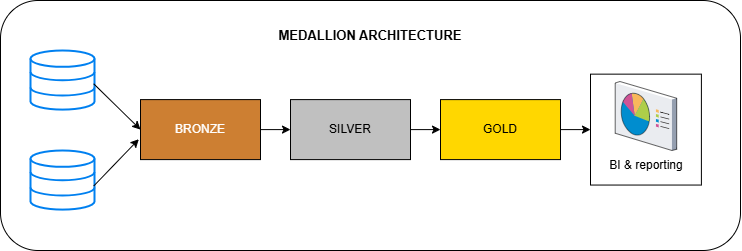

The diagram above was exported from draw.io. Its source (the exported page's mxGraphModel, read from the mxfile embedded in the PNG):
<mxGraphModel dx="947" dy="569" grid="1" gridSize="10" guides="1" tooltips="1" connect="1" arrows="1" fold="1" page="1" pageScale="1" pageWidth="850" pageHeight="1100" math="0" shadow="0">
  <root>
    <mxCell id="0" />
    <mxCell id="1" parent="0" />
    <mxCell id="izdEPVhU9S7sXX9wIG8v-16" value="" style="rounded=1;whiteSpace=wrap;html=1;" vertex="1" parent="1">
      <mxGeometry x="140" y="110" width="740" height="250" as="geometry" />
    </mxCell>
    <mxCell id="izdEPVhU9S7sXX9wIG8v-2" value="" style="html=1;verticalLabelPosition=bottom;align=center;labelBackgroundColor=#ffffff;verticalAlign=top;strokeWidth=2;strokeColor=#0080F0;shadow=0;dashed=0;shape=mxgraph.ios7.icons.data;" vertex="1" parent="1">
      <mxGeometry x="170" y="160" width="64" height="59.1" as="geometry" />
    </mxCell>
    <mxCell id="izdEPVhU9S7sXX9wIG8v-3" value="BRONZE" style="rounded=0;whiteSpace=wrap;html=1;fillColor=#CD7F32;fontColor=light-dark(#ffffff, #ededed);" vertex="1" parent="1">
      <mxGeometry x="280" y="209.1" width="120" height="60" as="geometry" />
    </mxCell>
    <mxCell id="izdEPVhU9S7sXX9wIG8v-4" value="" style="html=1;verticalLabelPosition=bottom;align=center;labelBackgroundColor=#ffffff;verticalAlign=top;strokeWidth=2;strokeColor=#0080F0;shadow=0;dashed=0;shape=mxgraph.ios7.icons.data;" vertex="1" parent="1">
      <mxGeometry x="170" y="260" width="64" height="59.1" as="geometry" />
    </mxCell>
    <mxCell id="izdEPVhU9S7sXX9wIG8v-5" value="SILVER" style="rounded=0;whiteSpace=wrap;html=1;fillColor=#C0C0C0;fontColor=light-dark(#000000,#EDEDED);" vertex="1" parent="1">
      <mxGeometry x="430" y="209.1" width="120" height="60" as="geometry" />
    </mxCell>
    <mxCell id="izdEPVhU9S7sXX9wIG8v-6" value="GOLD" style="rounded=0;whiteSpace=wrap;html=1;fillColor=#FFD700;fontColor=light-dark(#000000,#EDEDED);" vertex="1" parent="1">
      <mxGeometry x="580" y="209.1" width="120" height="60" as="geometry" />
    </mxCell>
    <mxCell id="izdEPVhU9S7sXX9wIG8v-7" value="" style="endArrow=classic;html=1;rounded=0;exitX=0.987;exitY=0.563;exitDx=0;exitDy=0;exitPerimeter=0;entryX=0;entryY=0.5;entryDx=0;entryDy=0;" edge="1" parent="1" source="izdEPVhU9S7sXX9wIG8v-2" target="izdEPVhU9S7sXX9wIG8v-3">
      <mxGeometry width="50" height="50" relative="1" as="geometry">
        <mxPoint x="500" y="330" as="sourcePoint" />
        <mxPoint x="550" y="280" as="targetPoint" />
      </mxGeometry>
    </mxCell>
    <mxCell id="izdEPVhU9S7sXX9wIG8v-8" value="" style="endArrow=classic;html=1;rounded=0;exitX=0.987;exitY=0.602;exitDx=0;exitDy=0;exitPerimeter=0;entryX=-0.014;entryY=0.66;entryDx=0;entryDy=0;entryPerimeter=0;" edge="1" parent="1" source="izdEPVhU9S7sXX9wIG8v-4" target="izdEPVhU9S7sXX9wIG8v-3">
      <mxGeometry width="50" height="50" relative="1" as="geometry">
        <mxPoint x="410" y="330" as="sourcePoint" />
        <mxPoint x="460" y="280" as="targetPoint" />
      </mxGeometry>
    </mxCell>
    <mxCell id="izdEPVhU9S7sXX9wIG8v-9" value="" style="endArrow=classic;html=1;rounded=0;exitX=1;exitY=0.5;exitDx=0;exitDy=0;entryX=0;entryY=0.5;entryDx=0;entryDy=0;" edge="1" parent="1" source="izdEPVhU9S7sXX9wIG8v-3" target="izdEPVhU9S7sXX9wIG8v-5">
      <mxGeometry width="50" height="50" relative="1" as="geometry">
        <mxPoint x="340" y="330" as="sourcePoint" />
        <mxPoint x="390" y="280" as="targetPoint" />
      </mxGeometry>
    </mxCell>
    <mxCell id="izdEPVhU9S7sXX9wIG8v-10" value="" style="endArrow=classic;html=1;rounded=0;entryX=0;entryY=0.5;entryDx=0;entryDy=0;exitX=1;exitY=0.5;exitDx=0;exitDy=0;" edge="1" parent="1" source="izdEPVhU9S7sXX9wIG8v-5" target="izdEPVhU9S7sXX9wIG8v-6">
      <mxGeometry width="50" height="50" relative="1" as="geometry">
        <mxPoint x="340" y="330" as="sourcePoint" />
        <mxPoint x="390" y="280" as="targetPoint" />
      </mxGeometry>
    </mxCell>
    <mxCell id="izdEPVhU9S7sXX9wIG8v-12" value="" style="whiteSpace=wrap;html=1;aspect=fixed;" vertex="1" parent="1">
      <mxGeometry x="730" y="183.65" width="110.9" height="110.9" as="geometry" />
    </mxCell>
    <mxCell id="izdEPVhU9S7sXX9wIG8v-13" value="" style="verticalLabelPosition=bottom;sketch=0;aspect=fixed;html=1;verticalAlign=top;strokeColor=none;align=center;outlineConnect=0;shape=mxgraph.citrix.reporting;" vertex="1" parent="1">
      <mxGeometry x="754.7" y="191" width="61.5" height="69" as="geometry" />
    </mxCell>
    <mxCell id="izdEPVhU9S7sXX9wIG8v-14" value="BI &amp;amp; reporting" style="text;html=1;align=center;verticalAlign=middle;whiteSpace=wrap;rounded=0;" vertex="1" parent="1">
      <mxGeometry x="741.45" y="260" width="90" height="30" as="geometry" />
    </mxCell>
    <mxCell id="izdEPVhU9S7sXX9wIG8v-15" value="" style="endArrow=classic;html=1;rounded=0;exitX=1;exitY=0.5;exitDx=0;exitDy=0;" edge="1" parent="1" source="izdEPVhU9S7sXX9wIG8v-6" target="izdEPVhU9S7sXX9wIG8v-12">
      <mxGeometry width="50" height="50" relative="1" as="geometry">
        <mxPoint x="570" y="290" as="sourcePoint" />
        <mxPoint x="620" y="240" as="targetPoint" />
      </mxGeometry>
    </mxCell>
    <mxCell id="izdEPVhU9S7sXX9wIG8v-17" value="MEDALLION ARCHITECTURE" style="text;html=1;align=center;verticalAlign=middle;whiteSpace=wrap;rounded=0;fontStyle=1;fontSize=13;" vertex="1" parent="1">
      <mxGeometry x="400" y="130" width="220" height="30" as="geometry" />
    </mxCell>
  </root>
</mxGraphModel>